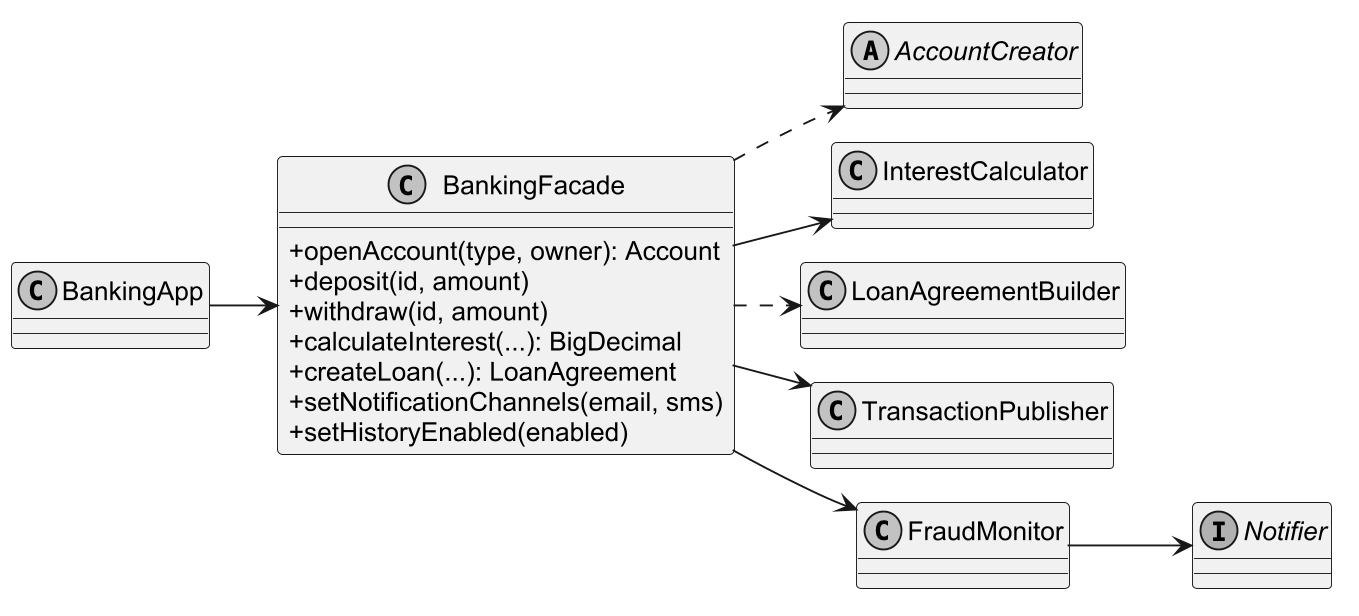

The diagram above was rendered by PlantUML. Its source (embedded in the PNG):
@startuml
!pragma layout smetana
skinparam backgroundColor white
skinparam monochrome true
skinparam shadowing false
skinparam defaultFontName Arial
skinparam defaultFontSize 14
skinparam classAttributeIconSize 0
skinparam dpi 180
left to right direction

class BankingFacade {
  +openAccount(type, owner): Account
  +deposit(id, amount)
  +withdraw(id, amount)
  +calculateInterest(...): BigDecimal
  +createLoan(...): LoanAgreement
  +setNotificationChannels(email, sms)
  +setHistoryEnabled(enabled)
}

class BankingApp
abstract class AccountCreator
class InterestCalculator
class LoanAgreementBuilder
class TransactionPublisher
class FraudMonitor
interface Notifier
BankingApp --> BankingFacade
BankingFacade ..> AccountCreator
BankingFacade --> InterestCalculator
BankingFacade ..> LoanAgreementBuilder
BankingFacade --> TransactionPublisher
BankingFacade --> FraudMonitor
FraudMonitor --> Notifier

@enduml